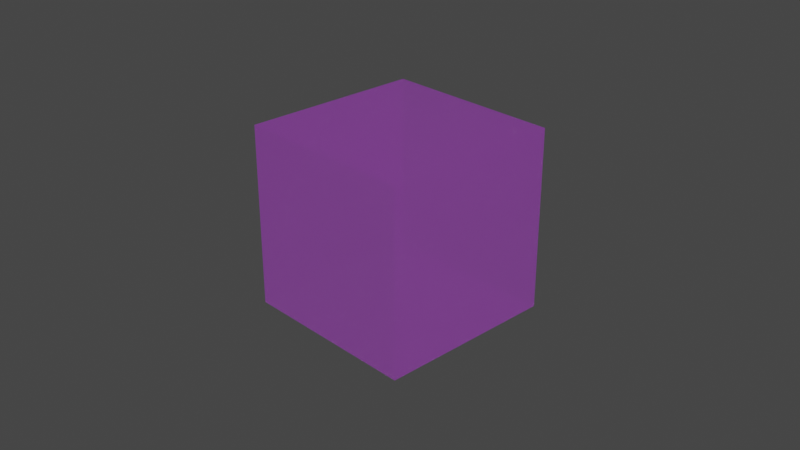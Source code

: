 # Source: 01_factors.blend  (saved by Blender 4.0.25; exported with 4.5.12 LTS)
import bpy
from mathutils import Matrix  # noqa: F401  (used for matrix-valued properties, if any)

bpy.ops.wm.read_factory_settings(use_empty=True)
scene = bpy.context.scene
scene.name = 'Scene'

# ---- collections
col_collection = bpy.data.collections.new('Collection'); scene.collection.children.link(col_collection)

# ---- images (referenced by path relative to the original .blend; pixels are not part of the script)
import os
ASSET_DIR = os.environ.get("B2B_ASSET_DIR", "")  # directory of the original .blend (textures are referenced by path, not embedded)
HERE = os.path.dirname(os.path.abspath(__file__))  # packed textures are extracted next to this script under _unpacked/

def load_image(name, relpath, width, height, colorspace="sRGB"):
    """Load a texture the original file referenced (path relative to the .blend, or extracted next to this script)."""
    p = next((c for c in (os.path.join(HERE, relpath), os.path.join(ASSET_DIR, relpath)) if relpath and os.path.exists(c)), "")
    if p:
        img = bpy.data.images.load(p, check_existing=True)
        img.name = name
    else:  # same state as the original file: an image datablock whose file is absent (Cycles renders it pink)
        img = bpy.data.images.new(name, width, height)
        img.source = "FILE"
        img.filepath = "//" + (relpath or name)
    img.colorspace_settings.name = colorspace
    return img
img_untitled_004 = load_image('Untitled.004', '', 1024, 1024, 'sRGB')
img_untitled_005 = load_image('Untitled.005', '', 1024, 1024, 'sRGB')
img_untitled = load_image('Untitled', '', 1024, 1024, 'sRGB')
img_untitled_008 = load_image('Untitled.008', '', 1024, 1024, 'sRGB')
img_untitled_002 = load_image('Untitled.002', '', 1024, 1024, 'sRGB')
img_untitled_009 = load_image('Untitled.009', '', 1024, 1024, 'sRGB')
img_untitled_003 = load_image('Untitled.003', '', 1024, 1024, 'sRGB')
img_untitled_006 = load_image('Untitled.006', '', 1024, 1024, 'sRGB')
img_untitled_007 = load_image('Untitled.007', '', 1024, 1024, 'sRGB')
img_untitled_001 = load_image('Untitled.001', '', 1024, 1024, 'sRGB')

# ---- materials (node trees are filled in below, after node groups)
mat_material = bpy.data.materials.new('Material')
mat_material.surface_render_method = 'BLENDED'
mat_material.blend_method = 'BLEND'
mat_material.alpha_threshold = 0.0
mat_material.roughness = 0.5
mat_material.line_color = (0.0, 0.0, 0.0, 1.0)

# ---- node groups
ng_gltf_material_output = bpy.data.node_groups.new('glTF Material Output', 'ShaderNodeTree')
_s = ng_gltf_material_output.interface.new_socket(name='Occlusion', in_out='INPUT', socket_type='NodeSocketFloat')
_s = ng_gltf_material_output.interface.new_socket(name='Thickness', in_out='INPUT', socket_type='NodeSocketFloat')
_s = ng_gltf_material_output.interface.new_socket(name='Specular', in_out='INPUT', socket_type='NodeSocketFloat')
_s.default_value = 1.0
_s = ng_gltf_material_output.interface.new_socket(name='Specular Color', in_out='INPUT', socket_type='NodeSocketColor')
_s.default_value = (1.0, 1.0, 1.0, 1.0)
_N = ng_gltf_material_output.nodes; _L = ng_gltf_material_output.links
n0 = _N.new('NodeGroupOutput'); n0.name = 'Group Output'; n0.location = (0, 0)
n1 = _N.new('NodeGroupInput'); n1.name = 'Group Input'; n1.location = (-200, 0)
n0.is_active_output = True

# ---- material node trees
mat_material.use_nodes = True; mat_material.node_tree.nodes.clear()
_N = mat_material.node_tree.nodes; _L = mat_material.node_tree.links
n0 = _N.new('NodeFrame'); n0.name = 'Frame.006'; n0.location = (-697, 865)
n0.width = 559
n1 = _N.new('NodeFrame'); n1.name = 'Frame.005'; n1.location = (-805, 1422)
n1.width = 657
n2 = _N.new('NodeFrame'); n2.name = 'Frame.007'; n2.location = (-525, -2285)
n2.width = 740
n3 = _N.new('NodeFrame'); n3.name = 'Frame.004'; n3.location = (-878, -425)
n3.width = 751
n4 = _N.new('NodeFrame'); n4.name = 'Frame.003'; n4.location = (-778, -860)
n4.width = 786
n5 = _N.new('NodeFrame'); n5.name = 'Frame.002'; n5.location = (-726, -1185)
n5.width = 585
n6 = _N.new('NodeFrame'); n6.name = 'Frame'; n6.location = (-734, 250)
n6.width = 577
n7 = _N.new('NodeFrame'); n7.name = 'Frame.001'; n7.location = (-900, -1563)
n7.width = 955
n8 = _N.new('ShaderNodeBsdfPrincipled'); n8.name = 'Principled BSDF'; n8.location = (249, 300)
n8.distribution = 'GGX'
n8.subsurface_method = 'RANDOM_WALK_SKIN'
n8.inputs[3].default_value = 1.45
n8.inputs[10].default_value = 0.0
n8.inputs[21].default_value = 1.2
n8.inputs[24].default_value = 1.0
n8.inputs[28].default_value = 1.0
n9 = _N.new('ShaderNodeOutputMaterial'); n9.name = 'Material Output'; n9.location = (1057, 328)
n10 = _N.new('ShaderNodeAddShader'); n10.name = 'Add Shader.001'; n10.location = (837, 327)
n11 = _N.new('ShaderNodeVolumeAbsorption'); n11.name = 'Volume Absorption'; n11.location = (616, 212)
n12 = _N.new('ShaderNodeMix'); n12.name = 'Mix.008'; n12.location = (366, -348)
n12.data_type = 'RGBA'
n12.blend_type = 'MULTIPLY'
n12.inputs[0].default_value = 1.0
n12.inputs[7].default_value = (0.1, 0.2, 0.3, 1.0)
n13 = _N.new('ShaderNodeTexImage'); n13.name = 'Image Texture.004'; n13.location = (30, -317)
n13.image = img_untitled_004
n14 = _N.new('ShaderNodeMath'); n14.name = 'Math'; n14.location = (389, -50)
n14.operation = 'MULTIPLY'
n15 = _N.new('ShaderNodeTexImage'); n15.name = 'Image Texture.005'; n15.location = (44, -30)
n15.image = img_untitled_005
n16 = _N.new('ShaderNodeMath'); n16.name = 'Math.001'; n16.location = (477, -297)
n16.operation = 'MULTIPLY'
n16.inputs[1].default_value = 0.123
n17 = _N.new('ShaderNodeMix'); n17.name = 'Mix'; n17.location = (487, -30)
n17.data_type = 'RGBA'
n17.blend_type = 'MULTIPLY'
n17.inputs[0].default_value = 1.0
n17.inputs[7].default_value = (0.5, 0.6, 0.7, 1.0)
n18 = _N.new('ShaderNodeTexImage'); n18.name = 'Image Texture'; n18.location = (30, -67)
n18.image = img_untitled
n19 = _N.new('ShaderNodeMath'); n19.name = 'Math.009'; n19.location = (570, -30)
n19.operation = 'MULTIPLY'
n19.inputs[1].default_value = 0.9
n20 = _N.new('ShaderNodeTexImage'); n20.name = 'Image Texture.009'; n20.location = (30, -65)
n20.image = img_untitled_008
n21 = _N.new('ShaderNodeSeparateColor'); n21.name = 'Separate Color.003'; n21.location = (365, -69)
n22 = _N.new('ShaderNodeGroup'); n22.name = 'Group'; n22.location = (513, -1889)
n22.node_tree = ng_gltf_material_output
n22.inputs[2].default_value = 1.0
n22.inputs[3].default_value = (1.0, 1.0, 1.0, 1.0)
n23 = _N.new('ShaderNodeMath'); n23.name = 'Math.003'; n23.location = (575, -225)
n23.operation = 'MULTIPLY'
n23.inputs[1].default_value = 0.345
n24 = _N.new('ShaderNodeSeparateColor'); n24.name = 'Separate Color'; n24.location = (357, -44)
n25 = _N.new('ShaderNodeMath'); n25.name = 'Math.002'; n25.location = (581, -30)
n25.operation = 'MULTIPLY'
n25.inputs[1].default_value = 0.234
n26 = _N.new('ShaderNodeTexImage'); n26.name = 'Image Texture.002'; n26.location = (30, -74)
n26.image = img_untitled_002
n27 = _N.new('ShaderNodeTexImage'); n27.name = 'Image Texture.008'; n27.location = (30, -70)
n27.image = img_untitled_009
n28 = _N.new('ShaderNodeSeparateColor'); n28.name = 'Separate Color.002'; n28.location = (373, -55)
n29 = _N.new('ShaderNodeMath'); n29.name = 'Math.008'; n29.location = (616, -30)
n29.operation = 'MULTIPLY'
n29.inputs[1].default_value = 0.36
n30 = _N.new('ShaderNodeTexImage'); n30.name = 'Image Texture.003'; n30.location = (30, -61)
n30.image = img_untitled_003
n31 = _N.new('ShaderNodeMix'); n31.name = 'Mix.005'; n31.location = (415, -30)
n31.data_type = 'RGBA'
n31.blend_type = 'MULTIPLY'
n31.inputs[0].default_value = 1.0
n31.inputs[7].default_value = (0.4, 0.5, 0.6, 1.0)
n32 = _N.new('ShaderNodeTexImage'); n32.name = 'Image Texture.006'; n32.location = (30, -57)
n32.image = img_untitled_006
n33 = _N.new('ShaderNodeMath'); n33.name = 'Math.007'; n33.location = (403, -30)
n33.operation = 'MULTIPLY'
n33.inputs[1].default_value = 0.25
n34 = _N.new('ShaderNodeMix'); n34.name = 'Mix.006'; n34.location = (407, -249)
n34.data_type = 'RGBA'
n34.blend_type = 'MULTIPLY'
n34.inputs[0].default_value = 1.0
n34.inputs[7].default_value = (0.7, 0.6, 0.5, 1.0)
n35 = _N.new('ShaderNodeTexImage'); n35.name = 'Image Texture.007'; n35.location = (44, -376)
n35.image = img_untitled_007
n36 = _N.new('ShaderNodeMath'); n36.name = 'Math.005'; n36.location = (776, -223)
n36.operation = 'MULTIPLY'
n36.inputs[1].default_value = 0.2
n37 = _N.new('ShaderNodeTexImage'); n37.name = 'Image Texture.001'; n37.location = (30, -238)
n37.image = img_untitled_001
n38 = _N.new('ShaderNodeMath'); n38.name = 'Math.006'; n38.location = (785, -30)
n38.operation = 'MULTIPLY'
n38.inputs[1].default_value = 0.3
n39 = _N.new('ShaderNodeSeparateColor'); n39.name = 'Separate Color.001'; n39.location = (453, -387)
n12.parent = n0
n13.parent = n0
n14.parent = n0
n15.parent = n0
n16.parent = n1
n17.parent = n1
n18.parent = n1
n19.parent = n2
n20.parent = n2
n21.parent = n2
n23.parent = n3
n24.parent = n3
n25.parent = n3
n26.parent = n3
n27.parent = n4
n28.parent = n4
n29.parent = n4
n30.parent = n5
n31.parent = n5
n32.parent = n6
n33.parent = n6
n34.parent = n6
n35.parent = n6
n36.parent = n7
n37.parent = n7
n38.parent = n7
n39.parent = n7
_L.new(n10.outputs[0], n9.inputs[0])
_L.new(n18.outputs[0], n17.inputs[6])
_L.new(n17.outputs[2], n8.inputs[0])
_L.new(n39.outputs[0], n22.inputs[0])
_L.new(n16.outputs[0], n8.inputs[4])
_L.new(n25.outputs[0], n8.inputs[19])
_L.new(n26.outputs[0], n24.inputs[0])
_L.new(n23.outputs[0], n8.inputs[20])
_L.new(n31.outputs[2], n8.inputs[27])
_L.new(n30.outputs[0], n31.inputs[6])
_L.new(n37.outputs[0], n39.inputs[0])
_L.new(n38.outputs[0], n8.inputs[2])
_L.new(n36.outputs[0], n8.inputs[1])
_L.new(n13.outputs[0], n12.inputs[6])
_L.new(n15.outputs[1], n14.inputs[0])
_L.new(n18.outputs[1], n16.inputs[0])
_L.new(n24.outputs[0], n25.inputs[0])
_L.new(n24.outputs[1], n23.inputs[0])
_L.new(n39.outputs[2], n36.inputs[0])
_L.new(n39.outputs[1], n38.inputs[0])
_L.new(n32.outputs[1], n33.inputs[0])
_L.new(n35.outputs[0], n34.inputs[6])
_L.new(n27.outputs[0], n28.inputs[0])
_L.new(n28.outputs[0], n29.inputs[0])
_L.new(n29.outputs[0], n8.inputs[18])
_L.new(n11.outputs[0], n10.inputs[1])
_L.new(n19.outputs[0], n22.inputs[1])
_L.new(n20.outputs[0], n21.inputs[0])
_L.new(n21.outputs[1], n19.inputs[0])
_L.new(n8.outputs[0], n10.inputs[0])
_L.new(n12.outputs[2], n8.inputs[26])
_L.new(n14.outputs[0], n8.inputs[25])
_L.new(n33.outputs[0], n8.inputs[13])
_L.new(n34.outputs[2], n8.inputs[14])
n9.is_active_output = True

# ---- world
world_world = bpy.data.worlds.new('World'); scene.world = world_world
world_world.use_nodes = True; world_world.node_tree.nodes.clear()
_N = world_world.node_tree.nodes; _L = world_world.node_tree.links
n0 = _N.new('ShaderNodeOutputWorld'); n0.name = 'World Output'; n0.location = (300, 300)
n1 = _N.new('ShaderNodeBackground'); n1.name = 'Background'; n1.location = (10, 300)
n1.inputs[0].default_value = (0.05088, 0.05088, 0.05088, 1.0)
_L.new(n1.outputs[0], n0.inputs[0])
n0.is_active_output = True
world_world.color = (0.05088, 0.05088, 0.05088)
world_world.use_sun_shadow = False
world_world.sun_shadow_jitter_overblur = 0.0

# ---- cameras
cam_camera = bpy.data.cameras.new('Camera')
cam_camera.clip_end = 100.0
cam_camera.ortho_scale = 7.314

# ---- lights
light_light = bpy.data.lights.new('Light', 'POINT')
light_light.transmission_factor = 0.0
light_light.use_soft_falloff = False
light_light.energy = 1000.0
light_light.shadow_soft_size = 0.1
light_light.shadow_maximum_resolution = 0.006
light_light.use_absolute_resolution = True

# ---- meshes
me_cube = bpy.data.meshes.new('Cube')
me_cube.from_pydata([(1.0, 1.0, 1.0), (1.0, 1.0, -1.0), (1.0, -1.0, 1.0), (1.0, -1.0, -1.0), (-1.0, 1.0, 1.0), (-1.0, 1.0, -1.0), (-1.0, -1.0, 1.0), (-1.0, -1.0, -1.0)], [], [(0, 4, 6, 2), (3, 2, 6, 7), (7, 6, 4, 5), (5, 1, 3, 7), (1, 0, 2, 3), (5, 4, 0, 1)])
_uv = me_cube.uv_layers.new(name='UVMap')
_uv.uv.foreach_set('vector', [0.625, 0.5, 0.875, 0.5, 0.875, 0.75, 0.625, 0.75, 0.375, 0.75, 0.625, 0.75, 0.625, 1.0, 0.375, 1.0, 0.375, 0.0, 0.625, 0.0, 0.625, 0.25, 0.375, 0.25, 0.125, 0.5, 0.375, 0.5, 0.375, 0.75, 0.125, 0.75, 0.375, 0.5, 0.625, 0.5, 0.625, 0.75, 0.375, 0.75, 0.375, 0.25, 0.625, 0.25, 0.625, 0.5, 0.375, 0.5])
me_cube.materials.append(mat_material)
me_cube.use_mirror_vertex_groups = False
me_cube.update()

# ---- objects
ob_cube = bpy.data.objects.new('Cube', me_cube)
ob_light = bpy.data.objects.new('Light', light_light)
ob_camera = bpy.data.objects.new('Camera', cam_camera)

# ---- transforms, parenting, visibility, modifiers, constraints
ob_cube.location = (0.0, 0.0, 0.0)
ob_cube.lock_rotations_4d = False
ob_cube.empty_display_type = 'ARROWS'
ob_cube.lineart.crease_threshold = 0.0
ob_light.location = (4.076, 1.005, 5.904)
ob_light.rotation_euler = (0.6503, 0.05522, 1.866)
ob_light.lock_rotations_4d = False
ob_light.empty_display_type = 'ARROWS'
ob_light.color = (0.0, 0.0, 0.0, 0.0)
ob_light.lineart.crease_threshold = 0.0
ob_camera.location = (7.359, -6.926, 4.958)
ob_camera.rotation_euler = (1.109, 0.0, 0.8149)
ob_camera.lock_rotations_4d = False
ob_camera.empty_display_type = 'ARROWS'
ob_camera.color = (0.0, 0.0, 0.0, 0.0)
ob_camera.display_type = 'WIRE'
ob_camera.lineart.crease_threshold = 0.0

# ---- collection membership
col_collection.objects.link(ob_cube)
col_collection.objects.link(ob_light)
col_collection.objects.link(ob_camera)

# ---- scene / render settings (as saved in the file)
scene.camera = ob_camera
scene.frame_start = 1; scene.frame_end = 250; scene.frame_set(1)
scene.render.engine = 'CYCLES'
scene.cycles.sampling_pattern = 'TABULATED_SOBOL'
scene.cycles.use_light_tree = False
scene.view_settings.view_transform = 'Filmic'
bpy.context.view_layer.update()
